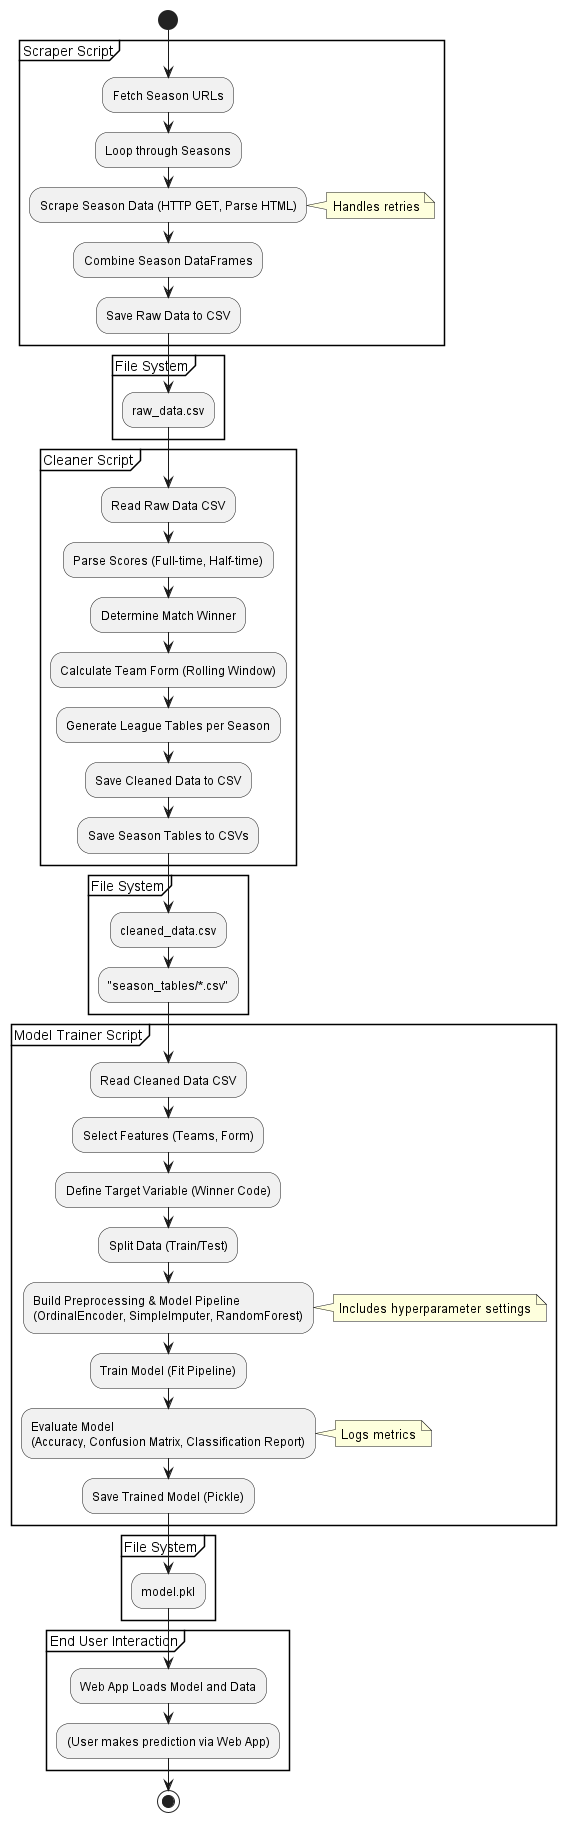

The diagram above was rendered by PlantUML. Its source (embedded in the PNG):
@startuml
' Activity Diagram: Data Processing and Model Training Workflow

start

partition "Scraper Script" {
  :Fetch Season URLs;
  :Loop through Seasons;
  :Scrape Season Data (HTTP GET, Parse HTML);
  note right: Handles retries
  :Combine Season DataFrames;
  :Save Raw Data to CSV;
}

partition "File System" {
  :raw_data.csv;
}

partition "Cleaner Script" {
  :Read Raw Data CSV;
  :Parse Scores (Full-time, Half-time);
  :Determine Match Winner;
  :Calculate Team Form (Rolling Window);
  :Generate League Tables per Season;
  :Save Cleaned Data to CSV;
  :Save Season Tables to CSVs;
}

partition "File System" {
  :cleaned_data.csv;
  :"season_tables/*.csv";
}

partition "Model Trainer Script" {
  :Read Cleaned Data CSV;
  :Select Features (Teams, Form);
  :Define Target Variable (Winner Code);
  :Split Data (Train/Test);
  :Build Preprocessing & Model Pipeline\n(OrdinalEncoder, SimpleImputer, RandomForest);
  note right: Includes hyperparameter settings
  :Train Model (Fit Pipeline);
  :Evaluate Model\n(Accuracy, Confusion Matrix, Classification Report);
  note right: Logs metrics
  :Save Trained Model (Pickle);
}

partition "File System" {
  :model.pkl;
}

partition "End User Interaction" {
  :Web App Loads Model and Data;
  :(User makes prediction via Web App);
}

stop
@enduml